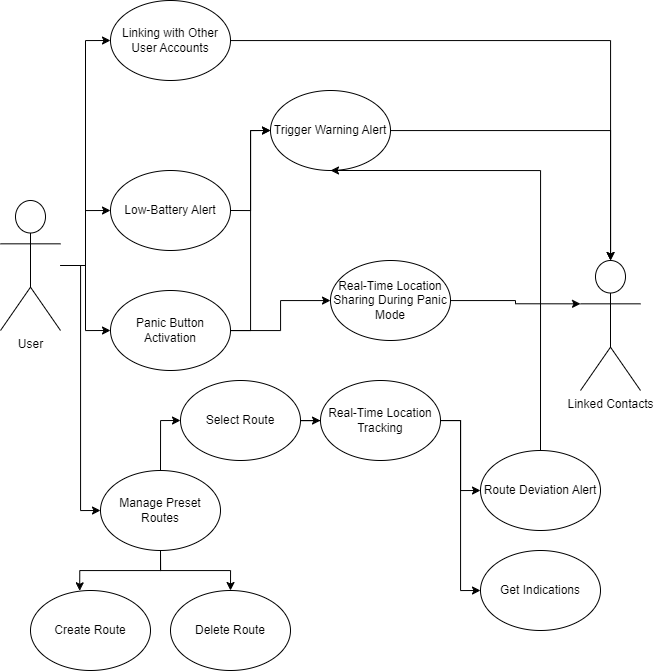

The diagram above was exported from draw.io. Its source (the exported page's mxGraphModel, read from the mxfile embedded in the PNG):
<mxGraphModel dx="1345" dy="739" grid="1" gridSize="10" guides="1" tooltips="1" connect="1" arrows="1" fold="1" page="1" pageScale="1" pageWidth="1169" pageHeight="827" math="0" shadow="0">
  <root>
    <mxCell id="0" />
    <mxCell id="1" parent="0" />
    <mxCell id="tphELs6mIOe-oZ9xKtTR-17" style="edgeStyle=orthogonalEdgeStyle;rounded=0;orthogonalLoop=1;jettySize=auto;html=1;entryX=0;entryY=0.5;entryDx=0;entryDy=0;" parent="1" source="_a2CAfHeqjHnsXYHa4fW-1" target="_a2CAfHeqjHnsXYHa4fW-18" edge="1">
      <mxGeometry relative="1" as="geometry" />
    </mxCell>
    <mxCell id="tphELs6mIOe-oZ9xKtTR-18" style="edgeStyle=orthogonalEdgeStyle;rounded=0;orthogonalLoop=1;jettySize=auto;html=1;entryX=0;entryY=0.5;entryDx=0;entryDy=0;" parent="1" source="_a2CAfHeqjHnsXYHa4fW-1" target="_a2CAfHeqjHnsXYHa4fW-10" edge="1">
      <mxGeometry relative="1" as="geometry" />
    </mxCell>
    <mxCell id="tphELs6mIOe-oZ9xKtTR-19" style="edgeStyle=orthogonalEdgeStyle;rounded=0;orthogonalLoop=1;jettySize=auto;html=1;entryX=0;entryY=0.5;entryDx=0;entryDy=0;" parent="1" source="_a2CAfHeqjHnsXYHa4fW-1" target="_a2CAfHeqjHnsXYHa4fW-14" edge="1">
      <mxGeometry relative="1" as="geometry" />
    </mxCell>
    <mxCell id="tphELs6mIOe-oZ9xKtTR-22" style="edgeStyle=orthogonalEdgeStyle;rounded=0;orthogonalLoop=1;jettySize=auto;html=1;entryX=0;entryY=0.5;entryDx=0;entryDy=0;" parent="1" source="_a2CAfHeqjHnsXYHa4fW-1" target="tphELs6mIOe-oZ9xKtTR-21" edge="1">
      <mxGeometry relative="1" as="geometry" />
    </mxCell>
    <mxCell id="_a2CAfHeqjHnsXYHa4fW-1" value="User" style="shape=umlActor;verticalLabelPosition=bottom;verticalAlign=top;html=1;outlineConnect=0;" parent="1" vertex="1">
      <mxGeometry x="20" y="300" width="60" height="130" as="geometry" />
    </mxCell>
    <mxCell id="tphELs6mIOe-oZ9xKtTR-27" style="edgeStyle=orthogonalEdgeStyle;rounded=0;orthogonalLoop=1;jettySize=auto;html=1;entryX=0;entryY=0.5;entryDx=0;entryDy=0;" parent="1" source="_a2CAfHeqjHnsXYHa4fW-10" target="tphELs6mIOe-oZ9xKtTR-6" edge="1">
      <mxGeometry relative="1" as="geometry" />
    </mxCell>
    <mxCell id="ELA_l3BFgdy3fpgzHw2x-12" style="edgeStyle=orthogonalEdgeStyle;rounded=0;orthogonalLoop=1;jettySize=auto;html=1;" parent="1" source="_a2CAfHeqjHnsXYHa4fW-10" target="tphELs6mIOe-oZ9xKtTR-3" edge="1">
      <mxGeometry relative="1" as="geometry" />
    </mxCell>
    <mxCell id="_a2CAfHeqjHnsXYHa4fW-10" value="Panic Button Activation" style="ellipse;whiteSpace=wrap;html=1;" parent="1" vertex="1">
      <mxGeometry x="130" y="390" width="120" height="80" as="geometry" />
    </mxCell>
    <mxCell id="tphELs6mIOe-oZ9xKtTR-26" style="edgeStyle=orthogonalEdgeStyle;rounded=0;orthogonalLoop=1;jettySize=auto;html=1;exitX=1;exitY=0.5;exitDx=0;exitDy=0;entryX=0;entryY=0.5;entryDx=0;entryDy=0;" parent="1" source="_a2CAfHeqjHnsXYHa4fW-14" target="tphELs6mIOe-oZ9xKtTR-6" edge="1">
      <mxGeometry relative="1" as="geometry" />
    </mxCell>
    <mxCell id="_a2CAfHeqjHnsXYHa4fW-14" value="Low-Battery Alert" style="ellipse;whiteSpace=wrap;html=1;" parent="1" vertex="1">
      <mxGeometry x="130" y="270" width="120" height="80" as="geometry" />
    </mxCell>
    <mxCell id="ELA_l3BFgdy3fpgzHw2x-9" style="edgeStyle=orthogonalEdgeStyle;rounded=0;orthogonalLoop=1;jettySize=auto;html=1;entryX=0;entryY=0.5;entryDx=0;entryDy=0;" parent="1" source="_a2CAfHeqjHnsXYHa4fW-18" target="tphELs6mIOe-oZ9xKtTR-34" edge="1">
      <mxGeometry relative="1" as="geometry" />
    </mxCell>
    <mxCell id="ELA_l3BFgdy3fpgzHw2x-11" style="edgeStyle=orthogonalEdgeStyle;rounded=0;orthogonalLoop=1;jettySize=auto;html=1;entryX=0.5;entryY=0;entryDx=0;entryDy=0;" parent="1" source="_a2CAfHeqjHnsXYHa4fW-18" target="tphELs6mIOe-oZ9xKtTR-24" edge="1">
      <mxGeometry relative="1" as="geometry" />
    </mxCell>
    <mxCell id="_a2CAfHeqjHnsXYHa4fW-18" value="Manage Preset Routes" style="ellipse;whiteSpace=wrap;html=1;" parent="1" vertex="1">
      <mxGeometry x="120" y="570" width="120" height="80" as="geometry" />
    </mxCell>
    <mxCell id="ELA_l3BFgdy3fpgzHw2x-6" style="edgeStyle=orthogonalEdgeStyle;rounded=0;orthogonalLoop=1;jettySize=auto;html=1;entryX=0;entryY=0.5;entryDx=0;entryDy=0;" parent="1" source="_a2CAfHeqjHnsXYHa4fW-22" target="ELA_l3BFgdy3fpgzHw2x-2" edge="1">
      <mxGeometry relative="1" as="geometry" />
    </mxCell>
    <mxCell id="ELA_l3BFgdy3fpgzHw2x-7" style="edgeStyle=orthogonalEdgeStyle;rounded=0;orthogonalLoop=1;jettySize=auto;html=1;entryX=0;entryY=0.5;entryDx=0;entryDy=0;" parent="1" source="_a2CAfHeqjHnsXYHa4fW-22" target="tphELs6mIOe-oZ9xKtTR-32" edge="1">
      <mxGeometry relative="1" as="geometry" />
    </mxCell>
    <mxCell id="_a2CAfHeqjHnsXYHa4fW-22" value="Real-Time Location Tracking" style="ellipse;whiteSpace=wrap;html=1;" parent="1" vertex="1">
      <mxGeometry x="340" y="480" width="120" height="80" as="geometry" />
    </mxCell>
    <mxCell id="tphELs6mIOe-oZ9xKtTR-1" value="Linked Contacts" style="shape=umlActor;verticalLabelPosition=bottom;verticalAlign=top;html=1;outlineConnect=0;" parent="1" vertex="1">
      <mxGeometry x="600" y="360" width="60" height="130" as="geometry" />
    </mxCell>
    <mxCell id="tphELs6mIOe-oZ9xKtTR-3" value="Real-Time Location Sharing During Panic Mode" style="ellipse;whiteSpace=wrap;html=1;" parent="1" vertex="1">
      <mxGeometry x="350" y="360" width="120" height="80" as="geometry" />
    </mxCell>
    <mxCell id="tphELs6mIOe-oZ9xKtTR-11" style="edgeStyle=orthogonalEdgeStyle;rounded=0;orthogonalLoop=1;jettySize=auto;html=1;" parent="1" source="tphELs6mIOe-oZ9xKtTR-6" target="tphELs6mIOe-oZ9xKtTR-1" edge="1">
      <mxGeometry relative="1" as="geometry" />
    </mxCell>
    <mxCell id="tphELs6mIOe-oZ9xKtTR-6" value="Trigger Warning Alert" style="ellipse;whiteSpace=wrap;html=1;" parent="1" vertex="1">
      <mxGeometry x="290" y="190" width="120" height="80" as="geometry" />
    </mxCell>
    <mxCell id="tphELs6mIOe-oZ9xKtTR-13" value="Create Route" style="ellipse;whiteSpace=wrap;html=1;" parent="1" vertex="1">
      <mxGeometry x="50" y="690" width="120" height="80" as="geometry" />
    </mxCell>
    <mxCell id="tphELs6mIOe-oZ9xKtTR-23" style="edgeStyle=orthogonalEdgeStyle;rounded=0;orthogonalLoop=1;jettySize=auto;html=1;" parent="1" source="tphELs6mIOe-oZ9xKtTR-21" target="tphELs6mIOe-oZ9xKtTR-1" edge="1">
      <mxGeometry relative="1" as="geometry" />
    </mxCell>
    <mxCell id="tphELs6mIOe-oZ9xKtTR-21" value="Linking with Other User Accounts" style="ellipse;whiteSpace=wrap;html=1;" parent="1" vertex="1">
      <mxGeometry x="130" y="100" width="120" height="80" as="geometry" />
    </mxCell>
    <mxCell id="tphELs6mIOe-oZ9xKtTR-24" value="Delete Route" style="ellipse;whiteSpace=wrap;html=1;" parent="1" vertex="1">
      <mxGeometry x="190" y="690" width="120" height="80" as="geometry" />
    </mxCell>
    <mxCell id="ELA_l3BFgdy3fpgzHw2x-15" style="edgeStyle=orthogonalEdgeStyle;rounded=0;orthogonalLoop=1;jettySize=auto;html=1;entryX=0.5;entryY=1;entryDx=0;entryDy=0;" parent="1" source="tphELs6mIOe-oZ9xKtTR-32" target="tphELs6mIOe-oZ9xKtTR-6" edge="1">
      <mxGeometry relative="1" as="geometry">
        <Array as="points">
          <mxPoint x="560" y="270" />
        </Array>
      </mxGeometry>
    </mxCell>
    <mxCell id="tphELs6mIOe-oZ9xKtTR-32" value="Route Deviation Alert" style="ellipse;whiteSpace=wrap;html=1;" parent="1" vertex="1">
      <mxGeometry x="500" y="550" width="120" height="80" as="geometry" />
    </mxCell>
    <mxCell id="ELA_l3BFgdy3fpgzHw2x-8" style="edgeStyle=orthogonalEdgeStyle;rounded=0;orthogonalLoop=1;jettySize=auto;html=1;" parent="1" source="tphELs6mIOe-oZ9xKtTR-34" target="_a2CAfHeqjHnsXYHa4fW-22" edge="1">
      <mxGeometry relative="1" as="geometry" />
    </mxCell>
    <mxCell id="tphELs6mIOe-oZ9xKtTR-34" value="Select Route" style="ellipse;whiteSpace=wrap;html=1;" parent="1" vertex="1">
      <mxGeometry x="200" y="480" width="120" height="80" as="geometry" />
    </mxCell>
    <mxCell id="ELA_l3BFgdy3fpgzHw2x-2" value="Get Indications" style="ellipse;whiteSpace=wrap;html=1;" parent="1" vertex="1">
      <mxGeometry x="500" y="650" width="120" height="80" as="geometry" />
    </mxCell>
    <mxCell id="ELA_l3BFgdy3fpgzHw2x-10" style="edgeStyle=orthogonalEdgeStyle;rounded=0;orthogonalLoop=1;jettySize=auto;html=1;entryX=0.41;entryY=0.004;entryDx=0;entryDy=0;entryPerimeter=0;" parent="1" source="_a2CAfHeqjHnsXYHa4fW-18" target="tphELs6mIOe-oZ9xKtTR-13" edge="1">
      <mxGeometry relative="1" as="geometry" />
    </mxCell>
    <mxCell id="ELA_l3BFgdy3fpgzHw2x-13" style="edgeStyle=orthogonalEdgeStyle;rounded=0;orthogonalLoop=1;jettySize=auto;html=1;entryX=0;entryY=0.3333333333333333;entryDx=0;entryDy=0;entryPerimeter=0;" parent="1" source="tphELs6mIOe-oZ9xKtTR-3" target="tphELs6mIOe-oZ9xKtTR-1" edge="1">
      <mxGeometry relative="1" as="geometry" />
    </mxCell>
  </root>
</mxGraphModel>